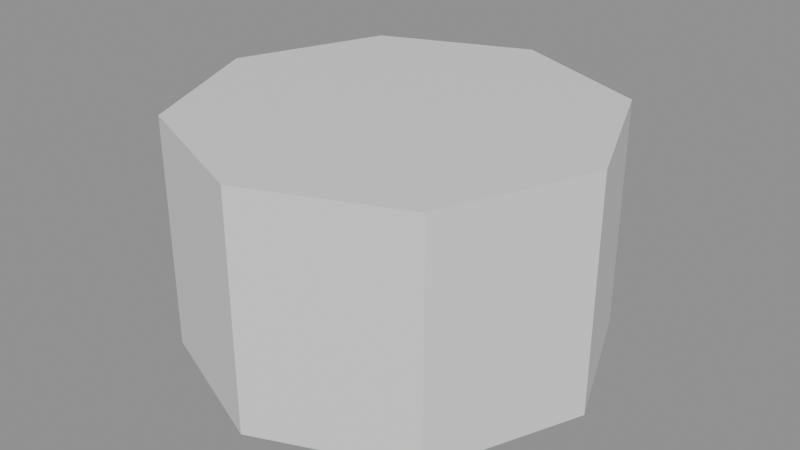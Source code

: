 # Source: TractorBeacon.blend  (saved by Blender 5.2.44; exported with 4.5.12 LTS)
import bpy
from mathutils import Matrix  # noqa: F401  (used for matrix-valued properties, if any)

bpy.ops.wm.read_factory_settings(use_empty=True)
scene = bpy.context.scene
scene.name = 'Scene'

# ---- materials (node trees are filled in below, after node groups)
mat_operatinglamp = bpy.data.materials.new('OperatingLamp')
mat_operatinglamp.roughness = 0.5

# ---- material node trees
mat_operatinglamp.use_nodes = True; mat_operatinglamp.node_tree.nodes.clear()
_N = mat_operatinglamp.node_tree.nodes; _L = mat_operatinglamp.node_tree.links
n0 = _N.new('ShaderNodeBsdfPrincipled'); n0.name = 'Principled BSDF'; n0.location = (-200, 100)
n0.inputs[10].default_value = 0.005
n1 = _N.new('ShaderNodeOutputMaterial'); n1.name = 'Material Output'; n1.location = (200, 100)
n2 = _N.new('ShaderNodeNormalMap'); n2.name = 'Normal Map'; n2.location = (-600, -600)
n2.label = 'Normal/Map'
n2.width = 160
n2.inputs[0].default_value = 0.0
_L.new(n0.outputs[0], n1.inputs[0])
_L.new(n2.outputs[0], n0.inputs[5])
n1.is_active_output = True

# ---- meshes
me_cylinder_118 = bpy.data.meshes.new('Cylinder.118')
me_cylinder_118.from_pydata([(0.1131, 2.797, -0.65), (0.1131, 2.923, -0.65), (0.07994, 2.797, -0.57), (0.07993, 2.923, -0.57), (-6.557e-05, 2.797, -0.5369), (-6.516e-05, 2.923, -0.5369), (-0.08003, 2.797, -0.5701), (-0.08002, 2.923, -0.5701), (-0.1131, 2.797, -0.6501), (-0.1131, 2.923, -0.6501), (-0.07994, 2.797, -0.73), (-0.07993, 2.923, -0.73), (5.102e-05, 2.797, -0.7631), (5.054e-05, 2.923, -0.7631), (0.07999, 2.797, -0.73), (0.07997, 2.923, -0.73)], [], [(0, 1, 3, 2), (2, 3, 5, 4), (4, 5, 7, 6), (6, 7, 9, 8), (8, 9, 11, 10), (10, 11, 13, 12), (3, 1, 15, 13, 11, 9, 7, 5), (12, 13, 15, 14), (14, 15, 1, 0), (0, 2, 4, 6, 8, 10, 12, 14)])
me_cylinder_118.polygons.foreach_set('use_smooth', [True] * 10)
_k = set([(0, 1), (0, 2), (0, 14), (1, 3), (1, 15), (2, 3), (2, 4), (3, 5), (4, 5), (4, 6), (5, 7), (6, 7), (6, 8), (7, 9), (8, 9), (8, 10), (9, 11), (10, 11), (10, 12), (11, 13), (12, 13), (12, 14), (13, 15), (14, 15)])
me_cylinder_118.attributes.new('sharp_edge', 'BOOLEAN', 'EDGE').data.foreach_set('value', [ (min(e.vertices), max(e.vertices)) in _k for e in me_cylinder_118.edges])
_uv = me_cylinder_118.uv_layers.new(name='UVMap')
_uv.uv.foreach_set('vector', [1.0, 0.5, 1.0, 1.0, 0.875, 1.0, 0.875, 0.5, 0.875, 0.5, 0.875, 1.0, 0.75, 1.0, 0.75, 0.5, 0.75, 0.5, 0.75, 1.0, 0.625, 1.0, 0.625, 0.5, 0.625, 0.5, 0.625, 1.0, 0.5, 1.0, 0.5, 0.5, 0.5, 0.5, 0.5, 1.0, 0.375, 1.0, 0.375, 0.5, 0.375, 0.5, 0.375, 1.0, 0.25, 1.0, 0.25, 0.5, 0.4197, 0.4197, 0.25, 0.49, 0.08029, 0.4197, 0.01, 0.25, 0.08029, 0.08029, 0.25, 0.01, 0.4197, 0.08029, 0.49, 0.25, 0.25, 0.5, 0.25, 1.0, 0.125, 1.0, 0.125, 0.5, 0.125, 0.5, 0.125, 1.0, 0.0, 1.0, 0.0, 0.5, 0.75, 0.49, 0.9197, 0.4197, 0.99, 0.25, 0.9197, 0.08029, 0.75, 0.01, 0.5803, 0.08029, 0.51, 0.25, 0.5803, 0.4197])
me_cylinder_118.materials.append(mat_operatinglamp)
me_cylinder_118.update()
me_cylinder_118.normals_split_custom_set([tuple(v) for v in zip(*[iter([0.9238, 0.0001512, 0.3829, 0.9238, 0.0001512, 0.3829, 0.9238, 0.0001512, 0.3829, 0.9238, 0.0001512, 0.3829, 0.3822, 0.0001511, 0.9241, 0.3822, 0.0001511, 0.9241, 0.3822, 0.0001511, 0.9241, 0.3822, 0.0001511, 0.9241, -0.3832, 0.0001507, 0.9237, -0.3832, 0.0001507, 0.9237, -0.3832, 0.0001507, 0.9237, -0.3832, 0.0001507, 0.9237, -0.9241, 0.0001501, 0.3821, -0.9241, 0.0001501, 0.3821, -0.9241, 0.0001501, 0.3821, -0.9241, 0.0001501, 0.3821, -0.9237, 0.0001494, -0.3832, -0.9237, 0.0001494, -0.3832, -0.9237, 0.0001494, -0.3832, -0.9237, 0.0001494, -0.3832, -0.3822, 0.0001491, -0.9241, -0.3822, 0.0001491, -0.9241, -0.3822, 0.0001491, -0.9241, -0.3822, 0.0001491, -0.9241, -3.428e-05, 1.0, -7.909e-05, -3.428e-05, 1.0, -7.909e-05, -3.428e-05, 1.0, -7.909e-05, -3.428e-05, 1.0, -7.909e-05, -3.428e-05, 1.0, -7.909e-05, -3.428e-05, 1.0, -7.909e-05, -3.428e-05, 1.0, -7.909e-05, -3.428e-05, 1.0, -7.909e-05, 0.3829, 0.0001487, -0.9238, 0.3829, 0.0001487, -0.9238, 0.3829, 0.0001487, -0.9238, 0.3829, 0.0001487, -0.9238, 0.9239, 0.0001501, -0.3826, 0.9239, 0.0001501, -0.3826, 0.9239, 0.0001501, -0.3826, 0.9239, 0.0001501, -0.3826, -3.412e-05, -1.0, -7.906e-05, -3.412e-05, -1.0, -7.906e-05, -3.412e-05, -1.0, -7.906e-05, -3.412e-05, -1.0, -7.906e-05, -3.412e-05, -1.0, -7.906e-05, -3.412e-05, -1.0, -7.906e-05, -3.412e-05, -1.0, -7.906e-05, -3.412e-05, -1.0, -7.906e-05])] * 3)])

# ---- objects
ob_beacon = bpy.data.objects.new('Beacon', me_cylinder_118)

# ---- transforms, parenting, visibility, modifiers, constraints
ob_beacon.location = (0.0, 0.0, 0.0)
ob_beacon.rotation_euler = (1.571, -0.0, 0.0)
ob_beacon.color = (0.8, 0.8, 0.8, 1.0)

# ---- collection membership
scene.collection.objects.link(ob_beacon)

# ---- scene / render settings (as saved in the file)
scene.frame_start = 1; scene.frame_end = 250; scene.frame_set(1)
scene.render.engine = 'BLENDER_EEVEE_NEXT'
scene.render.bake_bias = 0.0
scene.render.bake_samples = 0
scene.render.compositor_device = 'GPU'
scene.eevee.use_volume_custom_range = False
scene.eevee.fast_gi_thickness_near = 0.1
scene.eevee.fast_gi_thickness_far = 0.0
scene.eevee.ray_tracing_options.screen_trace_thickness = 0.1
bpy.context.view_layer.update()

# ---- added for rendering (the .blend has no active camera and no usable light): camera, sun + grey world if the file has none
cam_auto = bpy.data.cameras.new('AutoCamera')
cam_auto.lens = 50.0
cam_auto.sensor_width = 36.0
cam_auto.clip_end = 1000.0
ob_auto_camera = bpy.data.objects.new('AutoCamera', cam_auto)
scene.collection.objects.link(ob_auto_camera)
ob_auto_camera.location = (0.317812, 0.268628, 3.11427)
ob_auto_camera.rotation_euler = (1.09748, -7.21219e-08, 0.694738)
scene.camera = ob_auto_camera
light_auto_sun = bpy.data.lights.new('AutoSun', 'SUN')
light_auto_sun.energy = 3.0
light_auto_sun.angle = 0.0523599
ob_auto_sun = bpy.data.objects.new('AutoSun', light_auto_sun)
scene.collection.objects.link(ob_auto_sun)
ob_auto_sun.rotation_euler = (0.872665, 0.174533, 0.523599)
if scene.world is None:
    world_auto = bpy.data.worlds.new('AutoWorld')
    world_auto.color = (0.3, 0.3, 0.3)
    scene.world = world_auto
bpy.context.view_layer.update()
